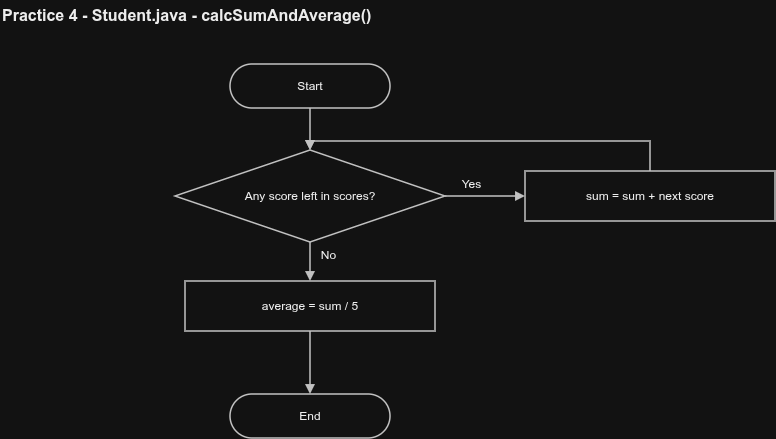

The diagram above was exported from draw.io. Its source (the exported page's mxGraphModel, read from the mxfile embedded in the PNG):
<mxGraphModel dx="1347" dy="843" grid="1" gridSize="10" guides="1" tooltips="1" connect="1" arrows="1" fold="1" page="1" pageScale="1" pageWidth="855" pageHeight="512" math="0" shadow="0">
  <root>
    <mxCell id="0" />
    <mxCell id="1" parent="0" />
    <mxCell id="title" parent="1" style="text;html=1;fontSize=16;fontStyle=1;align=left;verticalAlign=middle;fontColor=#000000;" value="Practice 4 - Student.java - calcSumAndAverage()" vertex="1">
      <mxGeometry height="30" width="640" x="20" y="14" as="geometry" />
    </mxCell>
    <mxCell id="n_S" parent="1" style="whiteSpace=wrap;html=1;fontSize=12;fontColor=#000000;rounded=1;arcSize=50;fillColor=#ffffff;strokeColor=#333333;strokeWidth=1.5;" value="Start" vertex="1">
      <mxGeometry height="44" width="160" x="250" y="78" as="geometry" />
    </mxCell>
    <mxCell id="n_L" parent="1" style="whiteSpace=wrap;html=1;fontSize=12;fontColor=#000000;rhombus;fillColor=#ffffff;strokeColor=#333333;strokeWidth=1.5;" value="Any score left in scores?" vertex="1">
      <mxGeometry height="92" width="270" x="195" y="164" as="geometry" />
    </mxCell>
    <mxCell id="n_A" parent="1" style="whiteSpace=wrap;html=1;fontSize=12;fontColor=#000000;rounded=0;fillColor=#ffffff;strokeColor=#333333;strokeWidth=1.5;" value="sum = sum + next score" vertex="1">
      <mxGeometry height="50" width="250" x="545" y="185" as="geometry" />
    </mxCell>
    <mxCell id="n_B" parent="1" style="whiteSpace=wrap;html=1;fontSize=12;fontColor=#000000;rounded=0;fillColor=#ffffff;strokeColor=#333333;strokeWidth=1.5;" value="average = sum / 5" vertex="1">
      <mxGeometry height="50" width="250" x="205" y="295" as="geometry" />
    </mxCell>
    <mxCell id="n_E" parent="1" style="whiteSpace=wrap;html=1;fontSize=12;fontColor=#000000;rounded=1;arcSize=50;fillColor=#ffffff;strokeColor=#333333;strokeWidth=1.5;" value="End" vertex="1">
      <mxGeometry height="44" width="160" x="250" y="408" as="geometry" />
    </mxCell>
    <mxCell id="e0" edge="1" parent="1" source="n_S" style="edgeStyle=orthogonalEdgeStyle;rounded=0;html=1;endArrow=block;endFill=1;strokeColor=#333333;strokeWidth=1.5;fontSize=12;fontColor=#000000;exitX=0.5;exitY=1;exitDx=0;exitDy=0;entryX=0.5;entryY=0;entryDx=0;entryDy=0;" target="n_L" value="">
      <mxGeometry relative="1" as="geometry" />
    </mxCell>
    <mxCell id="e1" edge="1" parent="1" source="n_L" style="edgeStyle=orthogonalEdgeStyle;rounded=0;html=1;endArrow=block;endFill=1;strokeColor=#333333;strokeWidth=1.5;fontSize=12;fontColor=#000000;exitX=1;exitY=0.5;exitDx=0;exitDy=0;entryX=0;entryY=0.5;entryDx=0;entryDy=0;" target="n_A" value="Yes">
      <mxGeometry relative="1" x="-0.35" as="geometry">
        <mxPoint y="-12" as="offset" />
      </mxGeometry>
    </mxCell>
    <mxCell id="e2" edge="1" parent="1" source="n_A" style="edgeStyle=orthogonalEdgeStyle;rounded=0;html=1;endArrow=block;endFill=1;strokeColor=#333333;strokeWidth=1.5;fontSize=12;fontColor=#000000;exitX=0.5;exitY=0;exitDx=0;exitDy=0;entryX=0.5;entryY=0;entryDx=0;entryDy=0;" target="n_L" value="">
      <mxGeometry relative="1" as="geometry">
        <Array as="points">
          <mxPoint x="670" y="155" />
          <mxPoint x="330" y="155" />
        </Array>
      </mxGeometry>
    </mxCell>
    <mxCell id="e3" edge="1" parent="1" source="n_L" style="edgeStyle=orthogonalEdgeStyle;rounded=0;html=1;endArrow=block;endFill=1;strokeColor=#333333;strokeWidth=1.5;fontSize=12;fontColor=#000000;exitX=0.5;exitY=1;exitDx=0;exitDy=0;entryX=0.5;entryY=0;entryDx=0;entryDy=0;" target="n_B" value="No">
      <mxGeometry relative="1" x="-0.35" as="geometry">
        <mxPoint x="18" as="offset" />
      </mxGeometry>
    </mxCell>
    <mxCell id="e4" edge="1" parent="1" source="n_B" style="edgeStyle=orthogonalEdgeStyle;rounded=0;html=1;endArrow=block;endFill=1;strokeColor=#333333;strokeWidth=1.5;fontSize=12;fontColor=#000000;exitX=0.5;exitY=1;exitDx=0;exitDy=0;entryX=0.5;entryY=0;entryDx=0;entryDy=0;" target="n_E" value="">
      <mxGeometry relative="1" as="geometry" />
    </mxCell>
  </root>
</mxGraphModel>